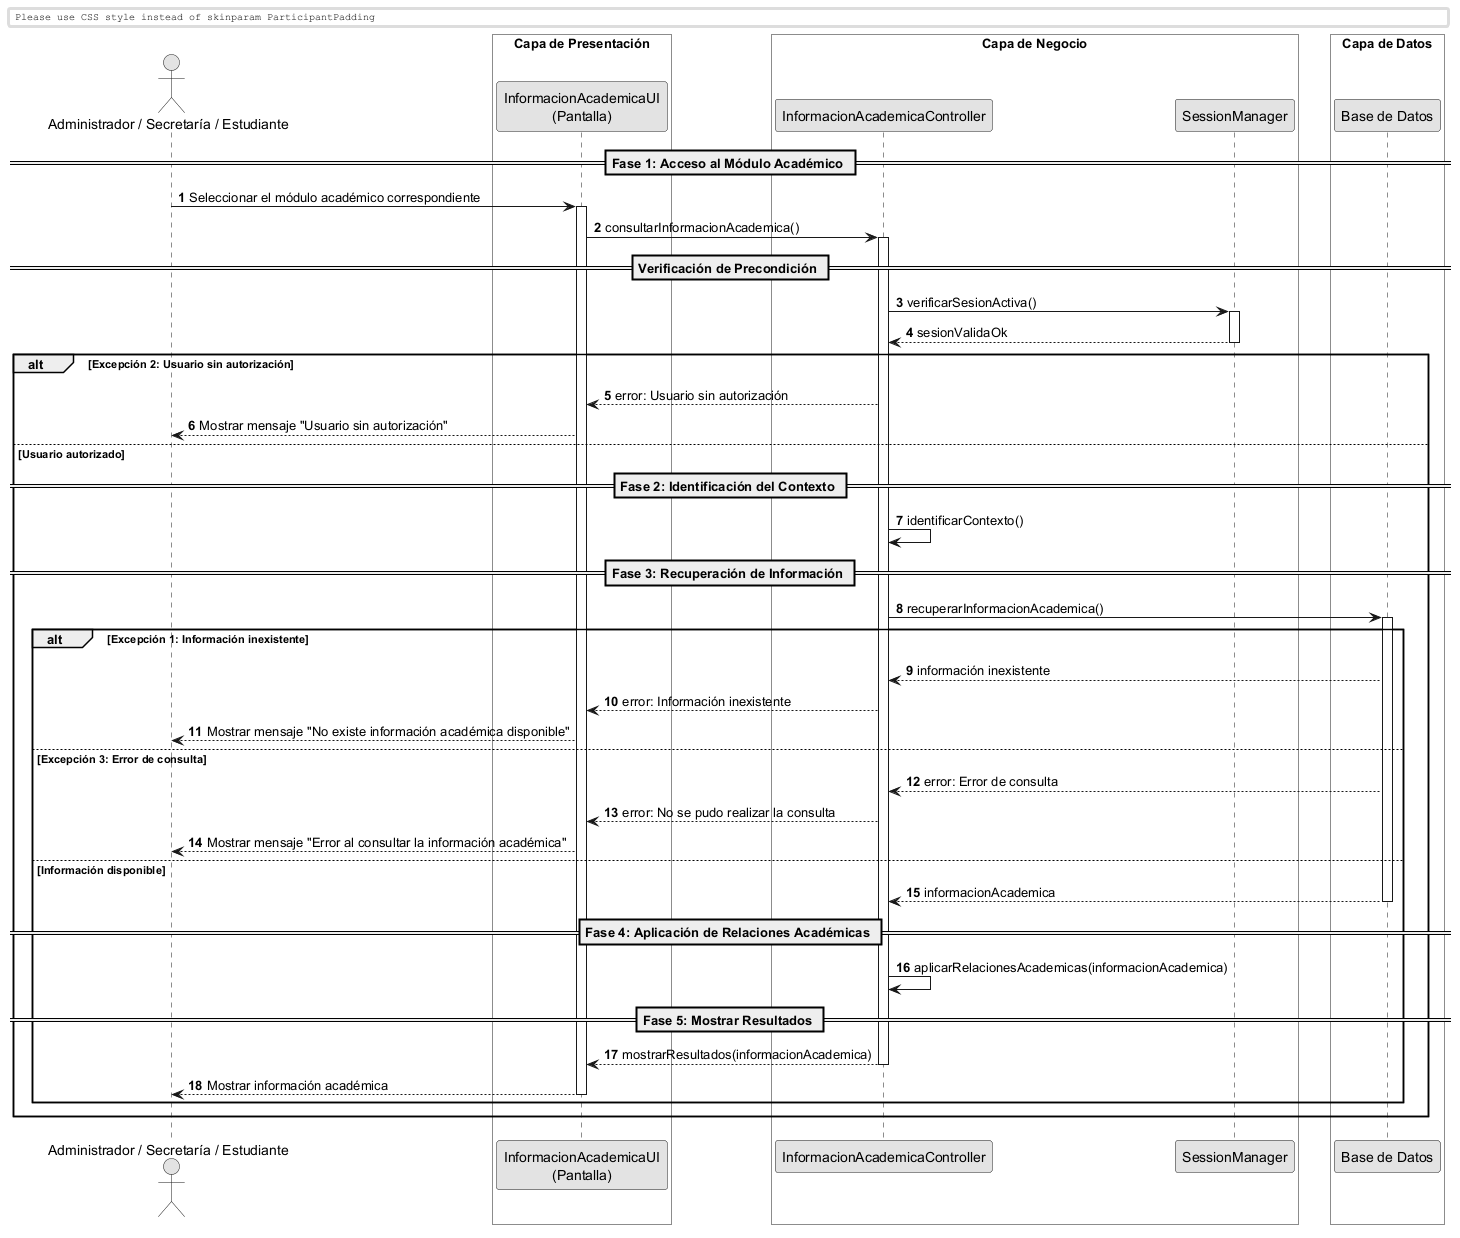

The diagram above was rendered by PlantUML. Its source (embedded in the PNG):
@startuml
skinparam monochrome true
skinparam shadowlighting false

<style>
  box {
    BackgroundColor transparent
  }
</style>

autonumber
skinparam BoxPadding 10
skinparam ParticipantPadding 12

actor "Administrador / Secretaría / Estudiante" as Actor

box "Capa de Presentación" 
    participant "InformacionAcademicaUI\n(Pantalla)" as UI
end box

box "Capa de Negocio" 
    participant "InformacionAcademicaController" as Ctrl
    participant "SessionManager" as Session
end box

box "Capa de Datos" 
    participant "Base de Datos" as DB
end box


== Fase 1: Acceso al Módulo Académico ==

Actor -> UI: Seleccionar el módulo académico correspondiente
activate UI

UI -> Ctrl: consultarInformacionAcademica()
activate Ctrl

== Verificación de Precondición ==

Ctrl -> Session: verificarSesionActiva()
activate Session
return sesionValidaOk

alt Excepción 2: Usuario sin autorización

    Ctrl --> UI: error: Usuario sin autorización
    UI --> Actor: Mostrar mensaje "Usuario sin autorización"

else Usuario autorizado

    == Fase 2: Identificación del Contexto ==

    Ctrl -> Ctrl: identificarContexto()

    == Fase 3: Recuperación de Información ==

    Ctrl -> DB: recuperarInformacionAcademica()
    activate DB

    alt Excepción 1: Información inexistente

        DB --> Ctrl: información inexistente
        Ctrl --> UI: error: Información inexistente
        UI --> Actor: Mostrar mensaje "No existe información académica disponible"

    else Excepción 3: Error de consulta

        DB --> Ctrl: error: Error de consulta
        Ctrl --> UI: error: No se pudo realizar la consulta
        UI --> Actor: Mostrar mensaje "Error al consultar la información académica"

    else Información disponible

        return informacionAcademica

        == Fase 4: Aplicación de Relaciones Académicas ==

        Ctrl -> Ctrl: aplicarRelacionesAcademicas(informacionAcademica)

        == Fase 5: Mostrar Resultados ==

        Ctrl --> UI: mostrarResultados(informacionAcademica)
        deactivate Ctrl

        UI --> Actor: Mostrar información académica
        deactivate UI

    end
end

@enduml